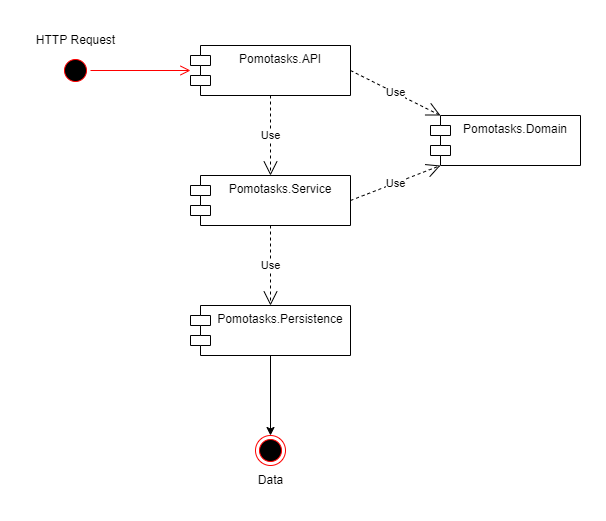

The diagram above was exported from draw.io. Its source (the exported page's mxGraphModel, read from the mxfile embedded in the PNG):
<mxGraphModel dx="1422" dy="762" grid="1" gridSize="10" guides="1" tooltips="1" connect="1" arrows="1" fold="1" page="1" pageScale="1" pageWidth="850" pageHeight="1100" math="0" shadow="0">
  <root>
    <mxCell id="0" />
    <mxCell id="1" parent="0" />
    <mxCell id="11fGfRjQQBr-dCp7oONr-3" value="Pomotasks.API" style="shape=module;align=left;spacingLeft=20;align=center;verticalAlign=top;" parent="1" vertex="1">
      <mxGeometry x="250" y="120" width="160" height="50" as="geometry" />
    </mxCell>
    <mxCell id="bUcpd9dw77-pFQchmoWJ-2" value="Pomotasks.Service" style="shape=module;align=left;spacingLeft=20;align=center;verticalAlign=top;" vertex="1" parent="1">
      <mxGeometry x="250" y="250" width="160" height="50" as="geometry" />
    </mxCell>
    <mxCell id="bUcpd9dw77-pFQchmoWJ-3" value="Use" style="endArrow=open;endSize=12;dashed=1;html=1;rounded=0;exitX=0.5;exitY=1;exitDx=0;exitDy=0;" edge="1" parent="1" source="11fGfRjQQBr-dCp7oONr-3" target="bUcpd9dw77-pFQchmoWJ-2">
      <mxGeometry width="160" relative="1" as="geometry">
        <mxPoint x="360" y="230" as="sourcePoint" />
        <mxPoint x="520" y="230" as="targetPoint" />
      </mxGeometry>
    </mxCell>
    <mxCell id="bUcpd9dw77-pFQchmoWJ-4" value="" style="ellipse;html=1;shape=startState;fillColor=#000000;strokeColor=#ff0000;" vertex="1" parent="1">
      <mxGeometry x="120" y="130" width="30" height="30" as="geometry" />
    </mxCell>
    <mxCell id="bUcpd9dw77-pFQchmoWJ-5" value="" style="edgeStyle=orthogonalEdgeStyle;html=1;verticalAlign=bottom;endArrow=open;endSize=8;strokeColor=#ff0000;rounded=0;entryX=0;entryY=0.5;entryDx=0;entryDy=0;entryPerimeter=0;" edge="1" source="bUcpd9dw77-pFQchmoWJ-4" parent="1" target="11fGfRjQQBr-dCp7oONr-3">
      <mxGeometry relative="1" as="geometry">
        <mxPoint x="230" y="175" as="targetPoint" />
      </mxGeometry>
    </mxCell>
    <mxCell id="bUcpd9dw77-pFQchmoWJ-6" value="Pomotasks.Domain" style="shape=module;align=left;spacingLeft=20;align=center;verticalAlign=top;" vertex="1" parent="1">
      <mxGeometry x="490" y="190" width="150" height="50" as="geometry" />
    </mxCell>
    <mxCell id="bUcpd9dw77-pFQchmoWJ-7" value="Use" style="endArrow=open;endSize=12;dashed=1;html=1;rounded=0;exitX=1;exitY=0.5;exitDx=0;exitDy=0;entryX=0;entryY=0;entryDx=10;entryDy=0;entryPerimeter=0;" edge="1" parent="1" source="11fGfRjQQBr-dCp7oONr-3" target="bUcpd9dw77-pFQchmoWJ-6">
      <mxGeometry width="160" relative="1" as="geometry">
        <mxPoint x="440" y="170" as="sourcePoint" />
        <mxPoint x="600" y="170" as="targetPoint" />
      </mxGeometry>
    </mxCell>
    <mxCell id="bUcpd9dw77-pFQchmoWJ-8" value="Use" style="endArrow=open;endSize=12;dashed=1;html=1;rounded=0;exitX=1;exitY=0.5;exitDx=0;exitDy=0;entryX=0;entryY=1;entryDx=10;entryDy=0;entryPerimeter=0;" edge="1" parent="1" source="bUcpd9dw77-pFQchmoWJ-2" target="bUcpd9dw77-pFQchmoWJ-6">
      <mxGeometry width="160" relative="1" as="geometry">
        <mxPoint x="425" y="330" as="sourcePoint" />
        <mxPoint x="535" y="375" as="targetPoint" />
      </mxGeometry>
    </mxCell>
    <mxCell id="bUcpd9dw77-pFQchmoWJ-12" value="" style="edgeStyle=orthogonalEdgeStyle;rounded=0;orthogonalLoop=1;jettySize=auto;html=1;" edge="1" parent="1" source="bUcpd9dw77-pFQchmoWJ-9" target="bUcpd9dw77-pFQchmoWJ-11">
      <mxGeometry relative="1" as="geometry" />
    </mxCell>
    <mxCell id="bUcpd9dw77-pFQchmoWJ-9" value="Pomotasks.Persistence" style="shape=module;align=left;spacingLeft=20;align=center;verticalAlign=top;" vertex="1" parent="1">
      <mxGeometry x="250" y="380" width="160" height="50" as="geometry" />
    </mxCell>
    <mxCell id="bUcpd9dw77-pFQchmoWJ-10" value="Use" style="endArrow=open;endSize=12;dashed=1;html=1;rounded=0;exitX=0.5;exitY=1;exitDx=0;exitDy=0;entryX=0.5;entryY=0;entryDx=0;entryDy=0;" edge="1" parent="1" source="bUcpd9dw77-pFQchmoWJ-2" target="bUcpd9dw77-pFQchmoWJ-9">
      <mxGeometry width="160" relative="1" as="geometry">
        <mxPoint x="440" y="405" as="sourcePoint" />
        <mxPoint x="540" y="350" as="targetPoint" />
      </mxGeometry>
    </mxCell>
    <mxCell id="bUcpd9dw77-pFQchmoWJ-11" value="" style="ellipse;html=1;shape=endState;fillColor=#000000;strokeColor=#ff0000;" vertex="1" parent="1">
      <mxGeometry x="315" y="510" width="30" height="30" as="geometry" />
    </mxCell>
    <mxCell id="bUcpd9dw77-pFQchmoWJ-16" value="HTTP Request" style="text;html=1;align=center;verticalAlign=middle;resizable=0;points=[];autosize=1;strokeColor=none;fillColor=none;" vertex="1" parent="1">
      <mxGeometry x="85" y="100" width="100" height="30" as="geometry" />
    </mxCell>
    <mxCell id="bUcpd9dw77-pFQchmoWJ-17" value="Data" style="text;html=1;align=center;verticalAlign=middle;resizable=0;points=[];autosize=1;strokeColor=none;fillColor=none;" vertex="1" parent="1">
      <mxGeometry x="305" y="540" width="50" height="30" as="geometry" />
    </mxCell>
  </root>
</mxGraphModel>